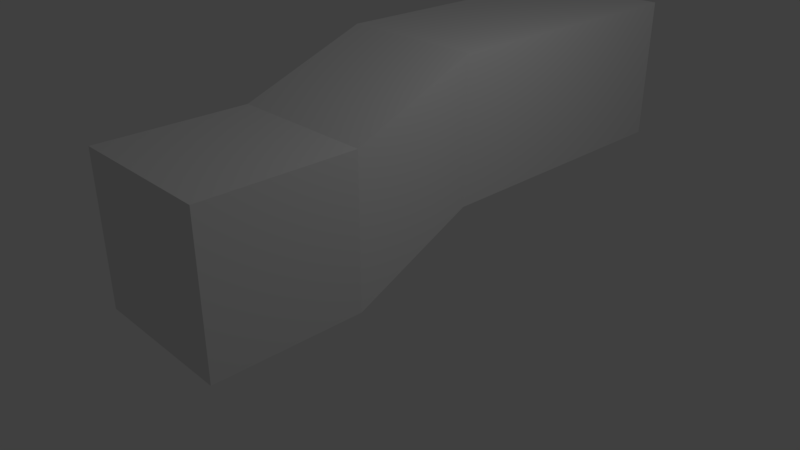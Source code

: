 # Source: snap.blend  (saved by Blender 2.79.0; exported with 4.5.12 LTS)
import bpy
from mathutils import Matrix  # noqa: F401  (used for matrix-valued properties, if any)

bpy.ops.wm.read_factory_settings(use_empty=True)
scene = bpy.context.scene
scene.name = 'Scene'

# ---- collections
col_collection_1 = bpy.data.collections.new('Collection 1'); scene.collection.children.link(col_collection_1)

# ---- materials (node trees are filled in below, after node groups)
mat_material = bpy.data.materials.new('Material')
mat_material.alpha_threshold = 0.0
mat_material.use_transparent_shadow = False
mat_material.roughness = 0.5
mat_material.line_color = (0.0, 0.0, 0.0, 1.0)

# ---- material node trees

# ---- world
world_world = bpy.data.worlds.new('World'); scene.world = world_world
world_world.color = (0.05088, 0.05088, 0.05088)
world_world.use_sun_shadow = False
world_world.sun_shadow_jitter_overblur = 0.0
world_world.cycles.sampling_method = 'MANUAL'

# ---- cameras
cam_camera = bpy.data.cameras.new('Camera')
cam_camera.clip_end = 100.0
cam_camera.lens = 35.0
cam_camera.sensor_width = 32.0
cam_camera.sensor_height = 18.0
cam_camera.ortho_scale = 7.314
cam_camera.dof.focus_distance = 0.0
cam_camera.dof.aperture_fstop = 128.0

# ---- lights
light_lamp = bpy.data.lights.new('Lamp', 'POINT')
light_lamp.transmission_factor = 0.0
light_lamp.cutoff_distance = 30.0
light_lamp.energy = 100.0
light_lamp.shadow_buffer_clip_start = 1.001
light_lamp.shadow_soft_size = 0.1
light_lamp.shadow_maximum_resolution = 0.006
light_lamp.use_absolute_resolution = True

# ---- meshes
me_cube_002 = bpy.data.meshes.new('Cube.002')
me_cube_002.from_pydata([(-1.0, -1.0, -1.0), (-1.0, -1.0, 1.0), (-1.0, 1.0, -1.0), (-1.0, 1.0, 1.0), (1.0, -1.0, -1.0), (1.0, -1.0, 1.0), (1.0, 1.0, -1.0), (1.0, 1.0, 1.0)], [], [(0, 1, 3, 2), (2, 3, 7, 6), (6, 7, 5, 4), (4, 5, 1, 0), (2, 6, 4, 0), (7, 3, 1, 5)])
me_cube_002.use_remesh_preserve_volume = False
me_cube_002.use_remesh_preserve_attributes = False
me_cube_002.use_mirror_vertex_groups = False
me_cube_002.update()
me_cube_001 = bpy.data.meshes.new('Cube.001')
me_cube_001.from_pydata([(-1.0, -1.0, -1.0), (-1.0, -1.0, 1.0), (-1.0, 1.0, -1.0), (-1.0, 1.0, 1.0), (1.0, -1.0, -1.0), (1.0, -1.0, 1.0), (1.0, 1.0, -1.0), (1.0, 1.0, 1.0), (0.6773, 3.013, -0.4319), (1.0, 1.0, -1.0), (-1.0, 1.0, -1.0), (-1.323, 3.013, -0.4319), (0.6773, 3.013, 1.568), (1.0, 1.0, 1.0), (-1.0, 1.0, 1.0), (-1.323, 3.013, 1.568), (-1.323, 5.013, -0.4319), (-1.323, 5.013, 1.568), (0.6773, 5.013, -0.4319), (0.6773, 5.013, 1.568)], [], [(0, 1, 3, 2), (2, 3, 7, 6), (6, 7, 5, 4), (4, 5, 1, 0), (2, 6, 4, 0), (7, 3, 1, 5), (8, 9, 10, 11), (12, 15, 14, 13), (8, 12, 13, 9), (9, 13, 14, 10), (10, 14, 15, 11), (12, 8, 11, 15), (11, 15, 17, 16), (16, 17, 19, 18), (18, 19, 12, 8), (16, 18, 8, 11), (19, 17, 15, 12)])
me_cube_001.materials.append(mat_material)
me_cube_001.use_remesh_preserve_volume = False
me_cube_001.use_remesh_preserve_attributes = False
me_cube_001.use_mirror_vertex_groups = False
me_cube_001.update()

# ---- objects
ob_cube = bpy.data.objects.new('Cube', me_cube_002)
ob_cube_001 = bpy.data.objects.new('Cube.001', me_cube_001)
ob_lamp = bpy.data.objects.new('Lamp', light_lamp)
ob_camera = bpy.data.objects.new('Camera', cam_camera)

# ---- transforms, parenting, visibility, modifiers, constraints
ob_cube.location = (-0.3227, 4.013, 1.568)
ob_cube.lineart.crease_threshold = 0.0
ob_cube_001.location = (-3.353e-07, -2.0, 1.0)
ob_cube_001.lineart.crease_threshold = 0.0
ob_lamp.location = (4.076, 1.005, 5.904)
ob_lamp.rotation_euler = (0.6503, 0.05522, 1.866)
ob_lamp.lock_rotations_4d = False
ob_lamp.empty_display_type = 'ARROWS'
ob_lamp.color = (0.0, 0.0, 0.0, 0.0)
ob_lamp.lineart.crease_threshold = 0.0
ob_camera.location = (7.481, -6.508, 5.344)
ob_camera.rotation_euler = (1.109, 0.0, 0.8149)
ob_camera.lock_rotations_4d = False
ob_camera.empty_display_type = 'ARROWS'
ob_camera.color = (0.0, 0.0, 0.0, 0.0)
ob_camera.display_type = 'WIRE'
ob_camera.lineart.crease_threshold = 0.0

# ---- collection membership
col_collection_1.objects.link(ob_cube)
col_collection_1.objects.link(ob_cube_001)
col_collection_1.objects.link(ob_lamp)
col_collection_1.objects.link(ob_camera)

# ---- scene / render settings (as saved in the file)
scene.camera = ob_camera
scene.frame_start = 1; scene.frame_end = 250; scene.frame_set(1)
scene.render.engine = 'BLENDER_EEVEE_NEXT'
scene.render.resolution_percentage = 50
scene.render.dither_intensity = 0.0
scene.cycles.use_denoising = False
scene.cycles.samples = 128
scene.cycles.sampling_pattern = 'TABULATED_SOBOL'
scene.cycles.use_adaptive_sampling = False
scene.cycles.use_light_tree = False
scene.cycles.blur_glossy = 0.0
scene.cycles.sample_clamp_indirect = 0.0
scene.view_settings.view_transform = 'Standard'
bpy.context.view_layer.update()
